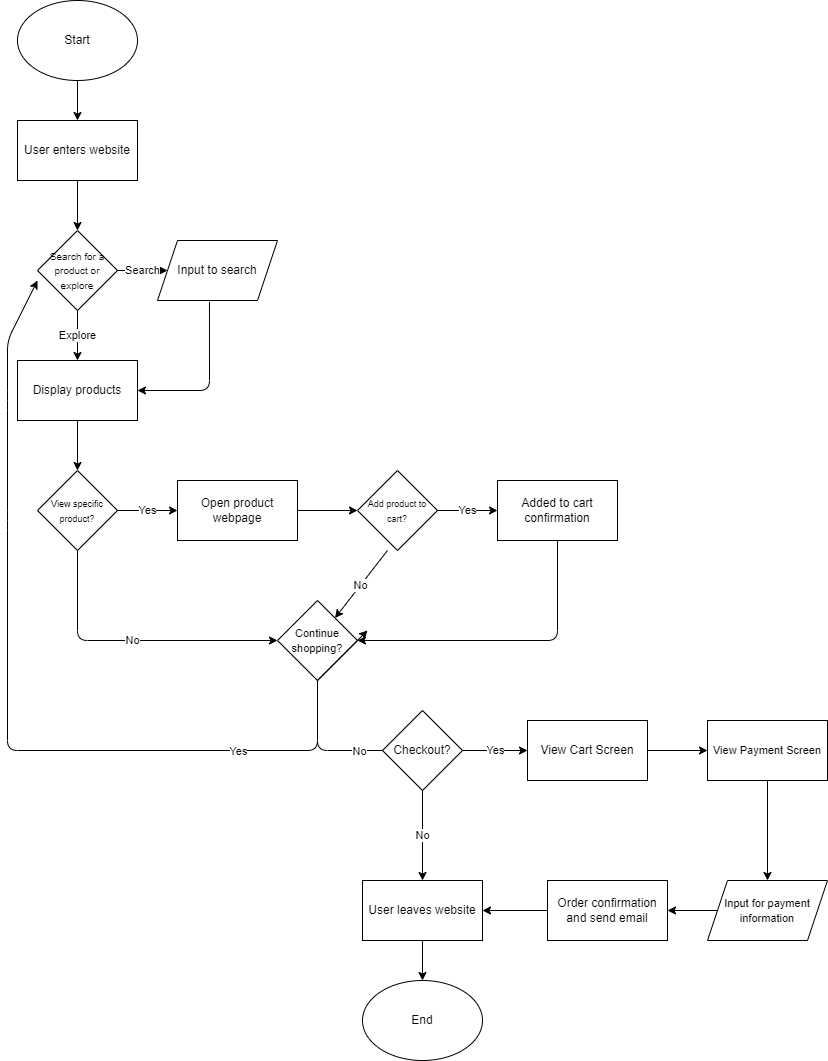

The diagram above was exported from draw.io. Its source (the exported page's mxGraphModel, read from the mxfile embedded in the PNG):
<mxGraphModel dx="1856" dy="723" grid="1" gridSize="10" guides="1" tooltips="1" connect="1" arrows="1" fold="1" page="1" pageScale="1" pageWidth="850" pageHeight="1100" math="0" shadow="0">
  <root>
    <mxCell id="0" />
    <mxCell id="1" parent="0" />
    <mxCell id="2" value="User enters website" style="whiteSpace=wrap;html=1;" parent="1" vertex="1">
      <mxGeometry x="20" y="120" width="120" height="60" as="geometry" />
    </mxCell>
    <mxCell id="3" value="Start" style="ellipse;whiteSpace=wrap;html=1;" parent="1" vertex="1">
      <mxGeometry x="20" width="120" height="80" as="geometry" />
    </mxCell>
    <mxCell id="4" value="" style="endArrow=classic;html=1;entryX=0.5;entryY=0;entryDx=0;entryDy=0;exitX=0.5;exitY=1;exitDx=0;exitDy=0;" parent="1" source="3" target="2" edge="1">
      <mxGeometry width="50" height="50" relative="1" as="geometry">
        <mxPoint x="350" y="200" as="sourcePoint" />
        <mxPoint x="400" y="150" as="targetPoint" />
      </mxGeometry>
    </mxCell>
    <mxCell id="5" value="&lt;font style=&quot;font-size: 10px;&quot;&gt;Search for a product or explore&lt;/font&gt;" style="rhombus;whiteSpace=wrap;html=1;" parent="1" vertex="1">
      <mxGeometry x="40" y="230" width="80" height="80" as="geometry" />
    </mxCell>
    <mxCell id="6" value="" style="endArrow=classic;html=1;exitX=0.5;exitY=1;exitDx=0;exitDy=0;entryX=0.5;entryY=0;entryDx=0;entryDy=0;" parent="1" source="2" target="5" edge="1">
      <mxGeometry width="50" height="50" relative="1" as="geometry">
        <mxPoint x="70" y="230" as="sourcePoint" />
        <mxPoint x="120" y="180" as="targetPoint" />
      </mxGeometry>
    </mxCell>
    <mxCell id="7" value="Input to search" style="shape=parallelogram;perimeter=parallelogramPerimeter;whiteSpace=wrap;html=1;fixedSize=1;" parent="1" vertex="1">
      <mxGeometry x="160" y="240" width="120" height="60" as="geometry" />
    </mxCell>
    <mxCell id="8" value="Search" style="endArrow=classic;html=1;entryX=0;entryY=0.5;entryDx=0;entryDy=0;exitX=1;exitY=0.5;exitDx=0;exitDy=0;" parent="1" source="5" target="7" edge="1">
      <mxGeometry width="50" height="50" relative="1" as="geometry">
        <mxPoint x="280" y="250" as="sourcePoint" />
        <mxPoint x="330" y="200" as="targetPoint" />
        <Array as="points" />
      </mxGeometry>
    </mxCell>
    <mxCell id="9" value="Display products" style="rounded=0;whiteSpace=wrap;html=1;" parent="1" vertex="1">
      <mxGeometry x="20" y="360" width="120" height="60" as="geometry" />
    </mxCell>
    <mxCell id="10" value="Explore" style="endArrow=classic;html=1;" parent="1" target="9" edge="1">
      <mxGeometry width="50" height="50" relative="1" as="geometry">
        <mxPoint x="80" y="310" as="sourcePoint" />
        <mxPoint x="130" y="260" as="targetPoint" />
      </mxGeometry>
    </mxCell>
    <mxCell id="11" value="" style="endArrow=classic;html=1;exitX=0.433;exitY=1.025;exitDx=0;exitDy=0;exitPerimeter=0;entryX=1;entryY=0.5;entryDx=0;entryDy=0;" parent="1" source="7" target="9" edge="1">
      <mxGeometry width="50" height="50" relative="1" as="geometry">
        <mxPoint x="250" y="400" as="sourcePoint" />
        <mxPoint x="300" y="350" as="targetPoint" />
        <Array as="points">
          <mxPoint x="212" y="390" />
        </Array>
      </mxGeometry>
    </mxCell>
    <mxCell id="12" value="&lt;font style=&quot;font-size: 9px;&quot;&gt;View specific product?&lt;/font&gt;" style="rhombus;whiteSpace=wrap;html=1;" parent="1" vertex="1">
      <mxGeometry x="40" y="470" width="80" height="80" as="geometry" />
    </mxCell>
    <mxCell id="13" value="" style="endArrow=classic;html=1;entryX=0.5;entryY=0;entryDx=0;entryDy=0;" parent="1" target="12" edge="1">
      <mxGeometry width="50" height="50" relative="1" as="geometry">
        <mxPoint x="80" y="420" as="sourcePoint" />
        <mxPoint x="130" y="370" as="targetPoint" />
      </mxGeometry>
    </mxCell>
    <mxCell id="14" value="Open product webpage" style="rounded=0;whiteSpace=wrap;html=1;" parent="1" vertex="1">
      <mxGeometry x="180" y="480" width="120" height="60" as="geometry" />
    </mxCell>
    <mxCell id="17" value="Yes" style="endArrow=classic;html=1;entryX=0;entryY=0.5;entryDx=0;entryDy=0;" parent="1" target="14" edge="1">
      <mxGeometry width="50" height="50" relative="1" as="geometry">
        <mxPoint x="120" y="510" as="sourcePoint" />
        <mxPoint x="170" y="460" as="targetPoint" />
      </mxGeometry>
    </mxCell>
    <mxCell id="18" value="&lt;font style=&quot;font-size: 9px;&quot;&gt;Add product to cart?&lt;/font&gt;" style="rhombus;whiteSpace=wrap;html=1;" parent="1" vertex="1">
      <mxGeometry x="360" y="470" width="80" height="80" as="geometry" />
    </mxCell>
    <mxCell id="19" value="" style="endArrow=classic;html=1;entryX=0;entryY=0.5;entryDx=0;entryDy=0;" parent="1" target="18" edge="1">
      <mxGeometry width="50" height="50" relative="1" as="geometry">
        <mxPoint x="300" y="510" as="sourcePoint" />
        <mxPoint x="350" y="460" as="targetPoint" />
      </mxGeometry>
    </mxCell>
    <mxCell id="21" value="Added to cart confirmation" style="rounded=0;whiteSpace=wrap;html=1;" parent="1" vertex="1">
      <mxGeometry x="500" y="480" width="120" height="60" as="geometry" />
    </mxCell>
    <mxCell id="22" value="Yes" style="endArrow=classic;html=1;entryX=0;entryY=0.5;entryDx=0;entryDy=0;" parent="1" target="21" edge="1">
      <mxGeometry width="50" height="50" relative="1" as="geometry">
        <mxPoint x="440" y="510" as="sourcePoint" />
        <mxPoint x="490" y="460" as="targetPoint" />
      </mxGeometry>
    </mxCell>
    <mxCell id="30" style="edgeStyle=none;html=1;entryX=1;entryY=0.5;entryDx=0;entryDy=0;" parent="1" source="23" target="28" edge="1">
      <mxGeometry relative="1" as="geometry">
        <Array as="points">
          <mxPoint x="320" y="750" />
        </Array>
      </mxGeometry>
    </mxCell>
    <mxCell id="31" value="No" style="edgeLabel;html=1;align=center;verticalAlign=middle;resizable=0;points=[];" parent="30" vertex="1" connectable="0">
      <mxGeometry x="0.5473" y="2" relative="1" as="geometry">
        <mxPoint x="-1" as="offset" />
      </mxGeometry>
    </mxCell>
    <mxCell id="43" value="No" style="edgeLabel;html=1;align=center;verticalAlign=middle;resizable=0;points=[];" parent="30" vertex="1" connectable="0">
      <mxGeometry x="0.0445" y="5" relative="1" as="geometry">
        <mxPoint x="-1" y="5" as="offset" />
      </mxGeometry>
    </mxCell>
    <mxCell id="23" value="&lt;font style=&quot;font-size: 11px;&quot;&gt;Continue shopping?&lt;/font&gt;" style="rhombus;whiteSpace=wrap;html=1;" parent="1" vertex="1">
      <mxGeometry x="280" y="600" width="80" height="80" as="geometry" />
    </mxCell>
    <mxCell id="24" value="No" style="endArrow=classic;html=1;entryX=0;entryY=0.5;entryDx=0;entryDy=0;" parent="1" target="23" edge="1">
      <mxGeometry width="50" height="50" relative="1" as="geometry">
        <mxPoint x="80" y="550" as="sourcePoint" />
        <mxPoint x="130" y="500" as="targetPoint" />
        <Array as="points">
          <mxPoint x="80" y="640" />
        </Array>
      </mxGeometry>
    </mxCell>
    <mxCell id="25" value="" style="endArrow=classic;html=1;entryX=1;entryY=0.5;entryDx=0;entryDy=0;" parent="1" target="23" edge="1">
      <mxGeometry width="50" height="50" relative="1" as="geometry">
        <mxPoint x="560" y="540" as="sourcePoint" />
        <mxPoint x="610" y="490" as="targetPoint" />
        <Array as="points">
          <mxPoint x="560" y="640" />
        </Array>
      </mxGeometry>
    </mxCell>
    <mxCell id="26" value="" style="endArrow=classic;html=1;" parent="1" target="23" edge="1">
      <mxGeometry width="50" height="50" relative="1" as="geometry">
        <mxPoint x="390" y="550" as="sourcePoint" />
        <mxPoint x="440" y="500" as="targetPoint" />
      </mxGeometry>
    </mxCell>
    <mxCell id="27" value="No" style="edgeLabel;html=1;align=center;verticalAlign=middle;resizable=0;points=[];" parent="26" vertex="1" connectable="0">
      <mxGeometry x="0.0362" y="-1" relative="1" as="geometry">
        <mxPoint as="offset" />
      </mxGeometry>
    </mxCell>
    <mxCell id="34" value="No" style="edgeStyle=none;html=1;entryX=0.5;entryY=0;entryDx=0;entryDy=0;" parent="1" source="28" target="32" edge="1">
      <mxGeometry relative="1" as="geometry" />
    </mxCell>
    <mxCell id="28" value="Checkout?" style="rhombus;whiteSpace=wrap;html=1;" parent="1" vertex="1">
      <mxGeometry x="385" y="710" width="80" height="80" as="geometry" />
    </mxCell>
    <mxCell id="29" value="" style="endArrow=classic;html=1;" parent="1" edge="1">
      <mxGeometry width="50" height="50" relative="1" as="geometry">
        <mxPoint x="320" y="680" as="sourcePoint" />
        <mxPoint x="370" y="630" as="targetPoint" />
      </mxGeometry>
    </mxCell>
    <mxCell id="32" value="User leaves website" style="rounded=0;whiteSpace=wrap;html=1;" parent="1" vertex="1">
      <mxGeometry x="365" y="880" width="120" height="60" as="geometry" />
    </mxCell>
    <mxCell id="35" value="End" style="ellipse;whiteSpace=wrap;html=1;" parent="1" vertex="1">
      <mxGeometry x="365" y="980" width="120" height="80" as="geometry" />
    </mxCell>
    <mxCell id="37" value="" style="endArrow=classic;html=1;entryX=0.5;entryY=0;entryDx=0;entryDy=0;exitX=0.5;exitY=1;exitDx=0;exitDy=0;" parent="1" source="32" target="35" edge="1">
      <mxGeometry width="50" height="50" relative="1" as="geometry">
        <mxPoint x="220" y="930" as="sourcePoint" />
        <mxPoint x="270" y="880" as="targetPoint" />
      </mxGeometry>
    </mxCell>
    <mxCell id="39" value="" style="endArrow=classic;html=1;" parent="1" edge="1">
      <mxGeometry width="50" height="50" relative="1" as="geometry">
        <mxPoint x="320" y="680" as="sourcePoint" />
        <mxPoint x="40" y="280" as="targetPoint" />
        <Array as="points">
          <mxPoint x="320" y="750" />
          <mxPoint x="10" y="750" />
          <mxPoint x="10" y="520" />
          <mxPoint x="10" y="400" />
          <mxPoint x="10" y="340" />
        </Array>
      </mxGeometry>
    </mxCell>
    <mxCell id="44" value="Yes" style="edgeLabel;html=1;align=center;verticalAlign=middle;resizable=0;points=[];" parent="39" vertex="1" connectable="0">
      <mxGeometry x="-0.6586" y="3" relative="1" as="geometry">
        <mxPoint x="-4" y="-3" as="offset" />
      </mxGeometry>
    </mxCell>
    <mxCell id="45" value="View Cart Screen" style="rounded=0;whiteSpace=wrap;html=1;" parent="1" vertex="1">
      <mxGeometry x="530" y="720" width="120" height="60" as="geometry" />
    </mxCell>
    <mxCell id="46" value="Yes" style="endArrow=classic;html=1;entryX=0;entryY=0.5;entryDx=0;entryDy=0;" parent="1" target="45" edge="1">
      <mxGeometry width="50" height="50" relative="1" as="geometry">
        <mxPoint x="465" y="750" as="sourcePoint" />
        <mxPoint x="510" y="700" as="targetPoint" />
        <Array as="points" />
      </mxGeometry>
    </mxCell>
    <mxCell id="47" value="&lt;font style=&quot;font-size: 11px;&quot;&gt;View Payment Screen&lt;/font&gt;" style="rounded=0;whiteSpace=wrap;html=1;" parent="1" vertex="1">
      <mxGeometry x="710" y="720" width="120" height="60" as="geometry" />
    </mxCell>
    <mxCell id="48" value="" style="endArrow=classic;html=1;exitX=1;exitY=0.5;exitDx=0;exitDy=0;entryX=0;entryY=0.5;entryDx=0;entryDy=0;" parent="1" source="45" target="47" edge="1">
      <mxGeometry width="50" height="50" relative="1" as="geometry">
        <mxPoint x="660" y="720" as="sourcePoint" />
        <mxPoint x="710" y="670" as="targetPoint" />
      </mxGeometry>
    </mxCell>
    <mxCell id="49" value="&lt;font style=&quot;font-size: 11px;&quot;&gt;Input for payment information&lt;/font&gt;" style="shape=parallelogram;perimeter=parallelogramPerimeter;whiteSpace=wrap;html=1;fixedSize=1;" parent="1" vertex="1">
      <mxGeometry x="710" y="880" width="120" height="60" as="geometry" />
    </mxCell>
    <mxCell id="50" value="" style="endArrow=classic;html=1;entryX=0.5;entryY=0;entryDx=0;entryDy=0;" parent="1" target="49" edge="1">
      <mxGeometry width="50" height="50" relative="1" as="geometry">
        <mxPoint x="770" y="780" as="sourcePoint" />
        <mxPoint x="820" y="730" as="targetPoint" />
      </mxGeometry>
    </mxCell>
    <mxCell id="51" value="Order confirmation and send email" style="rounded=0;whiteSpace=wrap;html=1;" parent="1" vertex="1">
      <mxGeometry x="550" y="880" width="120" height="60" as="geometry" />
    </mxCell>
    <mxCell id="52" value="" style="endArrow=classic;html=1;entryX=1;entryY=0.5;entryDx=0;entryDy=0;" parent="1" target="32" edge="1">
      <mxGeometry width="50" height="50" relative="1" as="geometry">
        <mxPoint x="550" y="910" as="sourcePoint" />
        <mxPoint x="600" y="860" as="targetPoint" />
      </mxGeometry>
    </mxCell>
    <mxCell id="53" value="" style="endArrow=classic;html=1;exitX=0;exitY=0.5;exitDx=0;exitDy=0;entryX=1;entryY=0.5;entryDx=0;entryDy=0;" parent="1" source="49" target="51" edge="1">
      <mxGeometry width="50" height="50" relative="1" as="geometry">
        <mxPoint x="690" y="870" as="sourcePoint" />
        <mxPoint x="740" y="820" as="targetPoint" />
      </mxGeometry>
    </mxCell>
  </root>
</mxGraphModel>